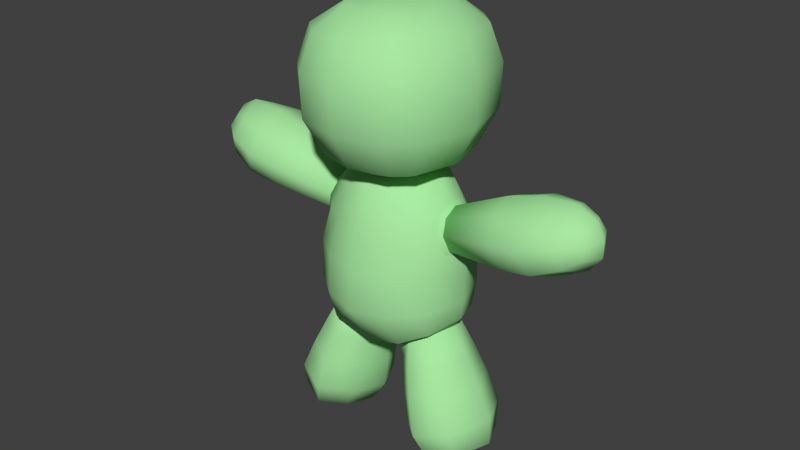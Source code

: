 # Source: basic_doll.blend  (saved by Blender 2.70.0; exported with 4.5.12 LTS)
import bpy
from mathutils import Matrix  # noqa: F401  (used for matrix-valued properties, if any)

bpy.ops.wm.read_factory_settings(use_empty=True)
scene = bpy.context.scene
scene.name = 'Scene'

# ---- collections
col_collection_1 = bpy.data.collections.new('Collection 1'); scene.collection.children.link(col_collection_1)

# ---- materials (node trees are filled in below, after node groups)
mat_basic_doll = bpy.data.materials.new('basic_doll')
mat_basic_doll.alpha_threshold = 0.0
mat_basic_doll.use_transparent_shadow = False
mat_basic_doll.diffuse_color = (0.3908, 0.8, 0.3611, 1.0)
mat_basic_doll.roughness = 0.5
mat_basic_doll.specular_intensity = 0.05
mat_basic_doll.line_color = (0.0, 0.0, 0.0, 1.0)
mat_basic_stuff = bpy.data.materials.new('basic_stuff')
mat_basic_stuff.alpha_threshold = 0.0
mat_basic_stuff.use_transparent_shadow = False
mat_basic_stuff.roughness = 0.5
mat_basic_stuff.specular_intensity = 0.15
mat_basic_stuff.line_color = (0.0, 0.0, 0.0, 1.0)

# ---- material node trees

# ---- world
world_world = bpy.data.worlds.new('World'); scene.world = world_world
world_world.color = (0.05088, 0.05088, 0.05088)
world_world.use_sun_shadow = False
world_world.sun_shadow_jitter_overblur = 0.0
world_world.cycles.sampling_method = 'MANUAL'
world_world.cycles.sample_map_resolution = 256

# ---- meshes
me_cube_010 = bpy.data.meshes.new('Cube.010')
me_cube_010.from_pydata([(-0.6999, 0.2799, -0.8641), (-0.6952, -0.3105, -0.8707), (-0.2131, 0.2827, -1.011), (-0.212, -0.2802, -1.016), (-0.8175, -0.003717, -0.8217), (-0.1288, 0.007591, -1.02), (-0.4812, 0.3847, -0.9464), (-0.4764, -0.4112, -0.953), (-0.4774, 0.5005, -0.9098), (-0.1066, 0.4489, -1.004), (-0.106, -0.4455, -1.02), (-0.4786, -0.5142, -0.9294), (-0.06441, 0.00546, -1.034), (-0.7365, -0.3684, -0.819), (-0.736, 0.3516, -0.8021), (-0.8687, -0.001117, -0.7549)], [], [(12, 5, 2, 9), (10, 3, 5, 12), (9, 2, 6, 8), (11, 7, 3, 10), (13, 1, 7, 11), (8, 6, 0, 14), (14, 0, 4, 15), (15, 4, 1, 13)])
me_cube_010.polygons.foreach_set('use_smooth', [True] * 8)
me_cube_010.materials.append(mat_basic_doll)
me_cube_010.use_remesh_preserve_volume = False
me_cube_010.use_remesh_preserve_attributes = False
me_cube_010.use_mirror_vertex_groups = False
me_cube_010.update()
me_cube_009 = bpy.data.meshes.new('Cube.009')
me_cube_009.from_pydata([(0.6999, 0.2799, -0.8641), (0.6952, -0.3105, -0.8707), (0.2131, 0.2827, -1.011), (0.212, -0.2802, -1.016), (0.8175, -0.003717, -0.8217), (0.1288, 0.007591, -1.02), (0.4812, 0.3847, -0.9464), (0.4764, -0.4112, -0.953), (0.4774, 0.5005, -0.9098), (0.1066, 0.4489, -1.004), (0.106, -0.4455, -1.02), (0.4786, -0.5142, -0.9294), (0.06441, 0.00546, -1.034), (0.7365, -0.3684, -0.819), (0.736, 0.3516, -0.8021), (0.8687, -0.001117, -0.7549)], [], [(12, 9, 2, 5), (10, 12, 5, 3), (9, 8, 6, 2), (11, 10, 3, 7), (13, 11, 7, 1), (8, 14, 0, 6), (14, 15, 4, 0), (15, 13, 1, 4)])
me_cube_009.polygons.foreach_set('use_smooth', [True] * 8)
me_cube_009.materials.append(mat_basic_doll)
me_cube_009.use_remesh_preserve_volume = False
me_cube_009.use_remesh_preserve_attributes = False
me_cube_009.use_mirror_vertex_groups = False
me_cube_009.update()
me_cube_008 = bpy.data.meshes.new('Cube.008')
me_cube_008.from_pydata([(0.3354, 0.2777, 1.064), (0.3354, -0.2777, 1.064), (0.4206, -2.432e-07, 1.064), (0.2121, 0.3796, 1.064), (0.2121, -0.3796, 1.064), (-0.3354, 0.2777, 1.064), (-0.3354, -0.2777, 1.064), (0.0, 0.4575, 1.061), (0.0, -0.4575, 1.061), (-0.4206, -2.432e-07, 1.064), (-0.2121, 0.3796, 1.064), (-0.2121, -0.3796, 1.064), (0.4107, -0.3196, 0.9981), (0.5251, -9.698e-05, 1.031), (0.2431, 0.4494, 1.01), (0.2431, -0.4494, 1.01), (0.0, -0.5324, 1.001), (0.0, 0.5324, 1.001), (0.4097, 0.3205, 0.9999), (-0.4107, -0.3196, 0.9981), (-0.5251, -9.698e-05, 1.031), (-0.2431, 0.4494, 1.01), (-0.2431, -0.4494, 1.01), (-0.4097, 0.3205, 0.9999)], [], [(15, 12, 1, 4), (13, 18, 0, 2), (14, 17, 7, 3), (16, 15, 4, 8), (18, 14, 3, 0), (12, 13, 2, 1), (22, 11, 6, 19), (20, 9, 5, 23), (21, 10, 7, 17), (16, 8, 11, 22), (23, 5, 10, 21), (19, 6, 9, 20)])
me_cube_008.polygons.foreach_set('use_smooth', [True] * 12)
me_cube_008.materials.append(mat_basic_doll)
me_cube_008.use_remesh_preserve_volume = False
me_cube_008.use_remesh_preserve_attributes = False
me_cube_008.use_mirror_vertex_groups = False
me_cube_008.update()
me_cube_007 = bpy.data.meshes.new('Cube.007')
me_cube_007.from_pydata([(-0.8802, -0.2766, 0.2621), (-0.7423, 0.2203, 0.7426), (-0.7545, -0.2102, 0.7203), (-0.8696, 0.2903, 0.2628), (-0.7685, 0.001075, 0.8138), (-0.955, 0.004338, 0.1685), (-0.8052, 0.3263, 0.5038), (-0.8097, -0.3217, 0.4993), (-0.8454, 0.2802, 0.4957), (-0.8904, 0.2412, 0.3013), (-0.9014, -0.2275, 0.3007), (-0.8494, -0.2764, 0.4917), (-0.9659, 0.003959, 0.2096), (-0.7951, 0.1861, 0.6866), (-0.8041, 0.0006544, 0.757), (-0.8077, -0.176, 0.6643)], [], [(1, 13, 14, 4), (5, 12, 9, 3), (3, 9, 8, 6), (7, 11, 10, 0), (0, 10, 12, 5), (4, 14, 15, 2), (2, 15, 11, 7), (6, 8, 13, 1)])
me_cube_007.polygons.foreach_set('use_smooth', [True] * 8)
me_cube_007.materials.append(mat_basic_doll)
me_cube_007.use_remesh_preserve_volume = False
me_cube_007.use_remesh_preserve_attributes = False
me_cube_007.use_mirror_vertex_groups = False
me_cube_007.update()
me_cube_006 = bpy.data.meshes.new('Cube.006')
me_cube_006.from_pydata([(0.8802, -0.2766, 0.2621), (0.7423, 0.2203, 0.7426), (0.7545, -0.2102, 0.7203), (0.8696, 0.2903, 0.2628), (0.7685, 0.001075, 0.8138), (0.955, 0.004338, 0.1685), (0.8052, 0.3263, 0.5038), (0.8097, -0.3217, 0.4993), (0.8454, 0.2802, 0.4957), (0.8904, 0.2412, 0.3013), (0.9014, -0.2275, 0.3007), (0.8494, -0.2764, 0.4917), (0.9659, 0.003959, 0.2096), (0.7951, 0.1861, 0.6866), (0.8041, 0.0006544, 0.757), (0.8077, -0.176, 0.6643)], [], [(1, 4, 14, 13), (5, 3, 9, 12), (3, 6, 8, 9), (7, 0, 10, 11), (0, 5, 12, 10), (4, 2, 15, 14), (2, 7, 11, 15), (6, 1, 13, 8)])
me_cube_006.polygons.foreach_set('use_smooth', [True] * 8)
me_cube_006.materials.append(mat_basic_doll)
me_cube_006.use_remesh_preserve_volume = False
me_cube_006.use_remesh_preserve_attributes = False
me_cube_006.use_mirror_vertex_groups = False
me_cube_006.update()
me_cube_003 = bpy.data.meshes.new('Cube.003')
me_cube_003.from_pydata([(0.673, 0.5529, 1.274), (0.8618, 0.7052, 1.734), (0.673, -0.5529, 1.274), (0.8169, -5.034e-07, 1.274), (0.8767, 0.7187, 2.268), (0.4455, 0.7621, 1.274), (0.4455, -0.7621, 1.274), (0.8618, -0.7052, 1.734), (1.044, -6.455e-07, 1.734), (0.4205, 0.3445, 2.985), (0.5688, 0.976, 1.734), (0.5688, -0.976, 1.734), (0.8767, -0.7187, 2.268), (1.063, -6.565e-07, 2.268), (0.7555, -0.6175, 2.709), (0.5794, 0.9928, 2.268), (0.5794, -0.9928, 2.268), (0.4205, -0.3445, 2.985), (0.5096, -3.345e-07, 2.985), (0.3191, 0.5539, 2.972), (0.3191, -0.5539, 2.972), (0.9144, -5.638e-07, 2.709), (0.4982, 0.8555, 2.709), (0.4982, -0.8555, 2.709), (0.7555, 0.6175, 2.709), (0.4206, -2.432e-07, 1.064), (0.3354, -0.2777, 1.064), (0.2121, 0.3796, 1.064), (0.3354, 0.2777, 1.064), (0.2121, -0.3796, 1.064), (-0.673, 0.5529, 1.274), (-0.8618, 0.7052, 1.734), (-0.673, -0.5529, 1.274), (0.0, 0.8912, 1.29), (0.0, -0.8912, 1.29), (-0.8169, -5.034e-07, 1.274), (-0.8767, 0.7187, 2.268), (-0.4455, 0.7621, 1.274), (-0.4455, -0.7621, 1.274), (-0.8618, -0.7052, 1.734), (0.0, 1.125, 1.736), (0.0, -1.125, 1.736), (-1.044, -6.455e-07, 1.734), (-0.4205, 0.3445, 2.985), (-0.5688, 0.976, 1.734), (-0.5688, -0.976, 1.734), (-0.8767, -0.7187, 2.268), (0.0, 1.152, 2.263), (0.0, -1.152, 2.263), (-1.063, -6.565e-07, 2.268), (-0.7555, -0.6175, 2.709), (-0.5794, 0.9928, 2.268), (-0.5794, -0.9928, 2.268), (-0.4205, -0.3445, 2.985), (0.0, 0.5512, 2.972), (0.0, -0.5512, 2.972), (-0.5096, -3.345e-07, 2.985), (0.0, -2.156e-07, 3.021), (-0.3191, 0.5539, 2.972), (-0.3191, -0.5539, 2.972), (-0.9144, -5.638e-07, 2.709), (-0.4982, 0.8555, 2.709), (-0.4982, -0.8555, 2.709), (0.0, -0.9824, 2.702), (0.0, 0.9824, 2.702), (-0.7555, 0.6175, 2.709), (-0.4206, -2.432e-07, 1.064), (-0.3354, -0.2777, 1.064), (-0.2121, 0.3796, 1.064), (-0.3354, 0.2777, 1.064), (-0.2121, -0.3796, 1.064), (0.0, 0.4575, 1.061), (0.0, -0.4575, 1.061), (0.0, -1.937e-07, 1.063)], [], [(29, 26, 2, 6), (25, 28, 0, 3), (27, 71, 33, 5), (72, 29, 6, 34), (6, 2, 7, 11), (3, 0, 1, 8), (5, 33, 40, 10), (34, 6, 11, 41), (28, 27, 5, 0), (26, 25, 3, 2), (11, 7, 12, 16), (8, 1, 4, 13), (10, 40, 47, 15), (41, 11, 16, 48), (0, 5, 10, 1), (2, 3, 8, 7), (23, 14, 17, 20), (21, 24, 9, 18), (22, 64, 54, 19), (63, 23, 20, 55), (1, 10, 15, 4), (7, 8, 13, 12), (55, 20, 17, 57), (18, 9, 57), (17, 18, 57), (9, 19, 54, 57), (24, 22, 19, 9), (14, 21, 18, 17), (16, 12, 14, 23), (13, 4, 24, 21), (15, 47, 64, 22), (48, 16, 23, 63), (4, 15, 22, 24), (12, 13, 21, 14), (70, 38, 32, 67), (66, 35, 30, 69), (68, 37, 33, 71), (72, 34, 38, 70), (38, 45, 39, 32), (35, 42, 31, 30), (37, 44, 40, 33), (34, 41, 45, 38), (69, 30, 37, 68), (67, 32, 35, 66), (45, 52, 46, 39), (42, 49, 36, 31), (44, 51, 47, 40), (41, 48, 52, 45), (30, 31, 44, 37), (32, 39, 42, 35), (62, 59, 53, 50), (60, 56, 43, 65), (61, 58, 54, 64), (63, 55, 59, 62), (31, 36, 51, 44), (39, 46, 49, 42), (55, 57, 53, 59), (56, 57, 43), (53, 57, 56), (43, 57, 54, 58), (65, 43, 58, 61), (50, 53, 56, 60), (52, 62, 50, 46), (49, 60, 65, 36), (51, 61, 64, 47), (48, 63, 62, 52), (36, 65, 61, 51), (46, 50, 60, 49), (72, 70, 73), (68, 71, 73), (66, 69, 73), (70, 67, 73), (69, 68, 73), (67, 66, 73), (29, 72, 73), (71, 27, 73), (28, 25, 73), (26, 29, 73), (27, 28, 73), (25, 26, 73)])
me_cube_003.polygons.foreach_set('use_smooth', [True] * 80)
me_cube_003.polygons.foreach_set('material_index', [0, 0, 0, 0, 0, 0, 0, 0, 0, 0, 0, 0, 0, 0, 0, 0, 0, 0, 0, 0, 0, 0, 0, 0, 0, 0, 0, 0, 0, 0, 0, 0, 0, 0, 0, 0, 0, 0, 0, 0, 0, 0, 0, 0, 0, 0, 0, 0, 0, 0, 0, 0, 0, 0, 0, 0, 0, 0, 0, 0, 0, 0, 0, 0, 0, 0, 0, 0, 1, 1, 1, 1, 1, 1, 1, 1, 1, 1, 1, 1])
me_cube_003.materials.append(mat_basic_doll)
me_cube_003.materials.append(mat_basic_stuff)
me_cube_003.use_remesh_preserve_volume = False
me_cube_003.use_remesh_preserve_attributes = False
me_cube_003.use_mirror_vertex_groups = False
me_cube_003.update()
me_cube_004 = bpy.data.meshes.new('Cube.004')
me_cube_004.from_pydata([(0.5726, 0.4917, -1.267), (1.227, 0.3859, -2.296), (1.216, -0.4356, -2.299), (0.615, 0.3371, -2.433), (0.6135, -0.3304, -2.433), (1.404, -0.003462, -2.257), (0.4762, 0.01451, -2.464), (0.9028, 0.5355, -2.369), (0.8927, -0.5778, -2.371), (0.3083, 0.3086, -1.326), (0.307, -0.3039, -1.327), (0.5632, -0.5322, -1.27), (0.1804, 0.01261, -1.355), (0.8606, -0.4013, -1.203), (0.8699, 0.3539, -1.201), (1.034, -0.003697, -1.165), (0.7945, 0.6526, -2.043), (0.4424, -0.4003, -2.121), (0.276, 0.01958, -2.158), (1.188, 0.4711, -1.955), (1.403, -0.002532, -1.907), (0.4442, 0.4123, -2.121), (0.7822, -0.6998, -2.046), (1.176, -0.5272, -1.958), (1.156, 0.2607, -2.413), (1.149, -0.2992, -2.414), (0.7362, 0.2293, -2.506), (0.735, -0.2308, -2.507), (1.234, -0.005648, -2.4), (0.681, 0.005223, -2.523), (0.9356, 0.3159, -2.467), (0.9295, -0.3479, -2.468), (0.9468, -0.00729, -2.479), (0.6791, 0.5859, -1.643), (0.3634, -0.3596, -1.714), (0.2131, 0.01671, -1.747), (1.033, 0.4223, -1.565), (1.227, -0.002734, -1.521), (0.365, 0.3686, -1.714), (0.668, -0.6305, -1.646), (1.021, -0.475, -1.567), (0.8175, -0.003717, -0.8217), (0.6952, -0.3105, -0.8707), (0.6999, 0.2799, -0.8641), (0.4812, 0.3847, -0.9464), (0.4764, -0.4112, -0.953), (0.1288, 0.007591, -1.02), (0.2131, 0.2827, -1.011), (0.212, -0.2802, -1.016), (0.4655, -0.00635, -0.9379)], [], [(18, 21, 3, 6), (17, 18, 6, 4), (21, 16, 7, 3), (22, 17, 4, 8), (6, 3, 26, 29), (4, 6, 29, 27), (3, 7, 30, 26), (8, 4, 27, 31), (23, 22, 8, 2), (16, 19, 1, 7), (19, 20, 5, 1), (20, 23, 2, 5), (46, 47, 9, 12), (48, 46, 12, 10), (47, 44, 0, 9), (45, 48, 10, 11), (42, 45, 11, 13), (44, 43, 14, 0), (43, 41, 15, 14), (41, 42, 13, 15), (35, 38, 21, 18), (34, 35, 18, 17), (38, 33, 16, 21), (39, 34, 17, 22), (40, 39, 22, 23), (33, 36, 19, 16), (36, 37, 20, 19), (37, 40, 23, 20), (30, 24, 28, 32), (31, 32, 28, 25), (26, 30, 32, 29), (27, 29, 32, 31), (2, 8, 31, 25), (7, 1, 24, 30), (1, 5, 28, 24), (5, 2, 25, 28), (12, 9, 38, 35), (10, 12, 35, 34), (9, 0, 33, 38), (11, 10, 34, 39), (13, 11, 39, 40), (0, 14, 36, 33), (14, 15, 37, 36), (15, 13, 40, 37), (48, 45, 49), (44, 47, 49), (46, 48, 49), (47, 46, 49), (45, 42, 49), (43, 44, 49), (41, 43, 49), (42, 41, 49)])
me_cube_004.polygons.foreach_set('use_smooth', [True] * 52)
me_cube_004.polygons.foreach_set('material_index', [0, 0, 0, 0, 0, 0, 0, 0, 0, 0, 0, 0, 0, 0, 0, 0, 0, 0, 0, 0, 0, 0, 0, 0, 0, 0, 0, 0, 0, 0, 0, 0, 0, 0, 0, 0, 0, 0, 0, 0, 0, 0, 0, 0, 1, 1, 1, 1, 1, 1, 1, 1])
me_cube_004.materials.append(mat_basic_doll)
me_cube_004.materials.append(mat_basic_stuff)
me_cube_004.use_remesh_preserve_volume = False
me_cube_004.use_remesh_preserve_attributes = False
me_cube_004.use_mirror_vertex_groups = False
me_cube_004.update()
me_cube_002 = bpy.data.meshes.new('Cube.002')
me_cube_002.from_pydata([(-0.5726, 0.4917, -1.267), (-1.227, 0.3859, -2.296), (-1.216, -0.4356, -2.299), (-0.615, 0.3371, -2.433), (-0.6135, -0.3304, -2.433), (-1.404, -0.003462, -2.257), (-0.4762, 0.01451, -2.464), (-0.9028, 0.5355, -2.369), (-0.8927, -0.5778, -2.371), (-0.3083, 0.3086, -1.326), (-0.307, -0.3039, -1.327), (-0.5632, -0.5322, -1.27), (-0.1804, 0.01261, -1.355), (-0.8606, -0.4013, -1.203), (-0.8699, 0.3539, -1.201), (-1.034, -0.003697, -1.165), (-0.7945, 0.6526, -2.043), (-0.4424, -0.4003, -2.121), (-0.276, 0.01958, -2.158), (-1.188, 0.4711, -1.955), (-1.403, -0.002532, -1.907), (-0.4442, 0.4123, -2.121), (-0.7822, -0.6998, -2.046), (-1.176, -0.5272, -1.958), (-1.156, 0.2607, -2.413), (-1.149, -0.2992, -2.414), (-0.7362, 0.2293, -2.506), (-0.735, -0.2308, -2.507), (-1.234, -0.005648, -2.4), (-0.681, 0.005223, -2.523), (-0.9356, 0.3159, -2.467), (-0.9295, -0.3479, -2.468), (-0.9468, -0.00729, -2.479), (-0.6791, 0.5859, -1.643), (-0.3634, -0.3596, -1.714), (-0.2131, 0.01671, -1.747), (-1.033, 0.4223, -1.565), (-1.227, -0.002734, -1.521), (-0.365, 0.3686, -1.714), (-0.668, -0.6305, -1.646), (-1.021, -0.475, -1.567), (-0.8175, -0.003717, -0.8217), (-0.6952, -0.3105, -0.8707), (-0.6999, 0.2799, -0.8641), (-0.4812, 0.3847, -0.9464), (-0.4764, -0.4112, -0.953), (-0.1288, 0.007591, -1.02), (-0.2131, 0.2827, -1.011), (-0.212, -0.2802, -1.016), (-0.4655, -0.00635, -0.9379)], [], [(18, 6, 3, 21), (17, 4, 6, 18), (21, 3, 7, 16), (22, 8, 4, 17), (6, 29, 26, 3), (4, 27, 29, 6), (3, 26, 30, 7), (8, 31, 27, 4), (23, 2, 8, 22), (16, 7, 1, 19), (19, 1, 5, 20), (20, 5, 2, 23), (46, 12, 9, 47), (48, 10, 12, 46), (47, 9, 0, 44), (45, 11, 10, 48), (42, 13, 11, 45), (44, 0, 14, 43), (43, 14, 15, 41), (41, 15, 13, 42), (35, 18, 21, 38), (34, 17, 18, 35), (38, 21, 16, 33), (39, 22, 17, 34), (40, 23, 22, 39), (33, 16, 19, 36), (36, 19, 20, 37), (37, 20, 23, 40), (30, 32, 28, 24), (31, 25, 28, 32), (26, 29, 32, 30), (27, 31, 32, 29), (2, 25, 31, 8), (7, 30, 24, 1), (1, 24, 28, 5), (5, 28, 25, 2), (12, 35, 38, 9), (10, 34, 35, 12), (9, 38, 33, 0), (11, 39, 34, 10), (13, 40, 39, 11), (0, 33, 36, 14), (14, 36, 37, 15), (15, 37, 40, 13), (45, 48, 49), (47, 44, 49), (48, 46, 49), (46, 47, 49), (42, 45, 49), (44, 43, 49), (43, 41, 49), (41, 42, 49)])
me_cube_002.polygons.foreach_set('use_smooth', [True] * 52)
me_cube_002.polygons.foreach_set('material_index', [0, 0, 0, 0, 0, 0, 0, 0, 0, 0, 0, 0, 0, 0, 0, 0, 0, 0, 0, 0, 0, 0, 0, 0, 0, 0, 0, 0, 0, 0, 0, 0, 0, 0, 0, 0, 0, 0, 0, 0, 0, 0, 0, 0, 1, 1, 1, 1, 1, 1, 1, 1])
me_cube_002.materials.append(mat_basic_doll)
me_cube_002.materials.append(mat_basic_stuff)
me_cube_002.use_remesh_preserve_volume = False
me_cube_002.use_remesh_preserve_attributes = False
me_cube_002.use_mirror_vertex_groups = False
me_cube_002.update()
me_cube_001 = bpy.data.meshes.new('Cube.001')
me_cube_001.from_pydata([(-2.409, -0.3517, 0.6504), (-2.264, 0.2959, 1.134), (-2.286, -0.2795, 1.102), (-2.39, 0.374, 0.6513), (-2.361, 0.0004843, 1.256), (-2.542, 0.006161, 0.5434), (-2.324, 0.4457, 0.8956), (-2.331, -0.4405, 0.8901), (-1.574, 0.4771, 0.712), (-1.685, -0.3793, 0.4191), (-1.493, -0.0007927, 1.088), (-1.524, -0.2995, 0.96), (-1.664, 0.4008, 0.4201), (-1.581, -0.4741, 0.7055), (-1.782, 0.005329, 0.2808), (-1.501, 0.3146, 0.9977), (-2.595, -0.2297, 0.7709), (-2.5, 0.1982, 1.088), (-2.514, -0.1843, 1.068), (-2.583, 0.2476, 0.7715), (-2.59, 0.002217, 1.135), (-2.691, 0.005493, 0.7415), (-2.568, 0.2595, 0.9327), (-2.572, -0.2526, 0.9295), (-2.692, 0.001813, 0.9408), (-1.962, 0.5339, 0.8106), (-2.076, -0.424, 0.5012), (-1.902, -0.0009595, 1.215), (-1.913, -0.3367, 1.073), (-2.053, 0.4474, 0.5023), (-1.97, -0.5307, 0.8035), (-2.189, 0.005862, 0.3485), (-1.886, 0.353, 1.112), (-0.8041, 0.0006544, 0.757), (-0.7951, 0.1861, 0.6866), (-0.8904, 0.2412, 0.3013), (-0.9659, 0.003959, 0.2096), (-0.8454, 0.2802, 0.4957), (-0.9014, -0.2275, 0.3007), (-0.8494, -0.2764, 0.4917), (-0.8077, -0.176, 0.6643), (-0.8574, 0.004021, 0.4884)], [], [(32, 1, 4, 27), (31, 5, 3, 29), (29, 3, 6, 25), (30, 7, 0, 26), (1, 17, 20, 4), (5, 21, 19, 3), (3, 19, 22, 6), (7, 23, 16, 0), (26, 0, 5, 31), (27, 4, 2, 28), (28, 2, 7, 30), (25, 6, 1, 32), (34, 15, 10, 33), (36, 14, 12, 35), (35, 12, 8, 37), (39, 13, 9, 38), (38, 9, 14, 36), (33, 10, 11, 40), (40, 11, 13, 39), (37, 8, 15, 34), (24, 23, 18, 20), (22, 24, 20, 17), (21, 16, 23, 24), (19, 21, 24, 22), (0, 16, 21, 5), (4, 20, 18, 2), (2, 18, 23, 7), (6, 22, 17, 1), (15, 32, 27, 10), (14, 31, 29, 12), (12, 29, 25, 8), (13, 30, 26, 9), (9, 26, 31, 14), (10, 27, 28, 11), (11, 28, 30, 13), (8, 25, 32, 15), (37, 34, 41), (40, 39, 41), (33, 40, 41), (38, 36, 41), (39, 38, 41), (35, 37, 41), (36, 35, 41), (34, 33, 41)])
me_cube_001.polygons.foreach_set('use_smooth', [True] * 44)
me_cube_001.polygons.foreach_set('material_index', [0, 0, 0, 0, 0, 0, 0, 0, 0, 0, 0, 0, 0, 0, 0, 0, 0, 0, 0, 0, 0, 0, 0, 0, 0, 0, 0, 0, 0, 0, 0, 0, 0, 0, 0, 0, 1, 1, 1, 1, 1, 1, 1, 1])
me_cube_001.materials.append(mat_basic_doll)
me_cube_001.materials.append(mat_basic_stuff)
me_cube_001.use_remesh_preserve_volume = False
me_cube_001.use_remesh_preserve_attributes = False
me_cube_001.use_mirror_vertex_groups = False
me_cube_001.update()
me_cube_005 = bpy.data.meshes.new('Cube.005')
me_cube_005.from_pydata([(2.409, -0.3517, 0.6504), (2.264, 0.2959, 1.134), (2.286, -0.2795, 1.102), (2.39, 0.374, 0.6513), (2.361, 0.0004843, 1.256), (2.542, 0.006161, 0.5434), (2.324, 0.4457, 0.8956), (2.331, -0.4405, 0.8901), (1.574, 0.4771, 0.712), (1.685, -0.3793, 0.4191), (1.493, -0.0007927, 1.088), (1.524, -0.2995, 0.96), (1.664, 0.4008, 0.4201), (1.581, -0.4741, 0.7055), (1.782, 0.005329, 0.2808), (1.501, 0.3146, 0.9977), (2.595, -0.2297, 0.7709), (2.5, 0.1982, 1.088), (2.514, -0.1843, 1.068), (2.583, 0.2476, 0.7715), (2.59, 0.002217, 1.135), (2.691, 0.005493, 0.7415), (2.568, 0.2595, 0.9327), (2.572, -0.2526, 0.9295), (2.692, 0.001813, 0.9408), (1.962, 0.5339, 0.8106), (2.076, -0.424, 0.5012), (1.902, -0.0009595, 1.215), (1.913, -0.3367, 1.073), (2.053, 0.4474, 0.5023), (1.97, -0.5307, 0.8035), (2.189, 0.005862, 0.3485), (1.886, 0.353, 1.112), (0.8041, 0.0006544, 0.757), (0.7951, 0.1861, 0.6866), (0.8904, 0.2412, 0.3013), (0.9659, 0.003959, 0.2096), (0.8454, 0.2802, 0.4957), (0.9014, -0.2275, 0.3007), (0.8494, -0.2764, 0.4917), (0.8077, -0.176, 0.6643), (0.8574, 0.004021, 0.4884)], [], [(32, 27, 4, 1), (31, 29, 3, 5), (29, 25, 6, 3), (30, 26, 0, 7), (1, 4, 20, 17), (5, 3, 19, 21), (3, 6, 22, 19), (7, 0, 16, 23), (26, 31, 5, 0), (27, 28, 2, 4), (28, 30, 7, 2), (25, 32, 1, 6), (34, 33, 10, 15), (36, 35, 12, 14), (35, 37, 8, 12), (39, 38, 9, 13), (38, 36, 14, 9), (33, 40, 11, 10), (40, 39, 13, 11), (37, 34, 15, 8), (24, 20, 18, 23), (22, 17, 20, 24), (21, 24, 23, 16), (19, 22, 24, 21), (0, 5, 21, 16), (4, 2, 18, 20), (2, 7, 23, 18), (6, 1, 17, 22), (15, 10, 27, 32), (14, 12, 29, 31), (12, 8, 25, 29), (13, 9, 26, 30), (9, 14, 31, 26), (10, 11, 28, 27), (11, 13, 30, 28), (8, 15, 32, 25), (34, 37, 41), (39, 40, 41), (40, 33, 41), (36, 38, 41), (38, 39, 41), (37, 35, 41), (35, 36, 41), (33, 34, 41)])
me_cube_005.polygons.foreach_set('use_smooth', [True] * 44)
me_cube_005.polygons.foreach_set('material_index', [0, 0, 0, 0, 0, 0, 0, 0, 0, 0, 0, 0, 0, 0, 0, 0, 0, 0, 0, 0, 0, 0, 0, 0, 0, 0, 0, 0, 0, 0, 0, 0, 0, 0, 0, 0, 1, 1, 1, 1, 1, 1, 1, 1])
me_cube_005.materials.append(mat_basic_doll)
me_cube_005.materials.append(mat_basic_stuff)
me_cube_005.use_remesh_preserve_volume = False
me_cube_005.use_remesh_preserve_attributes = False
me_cube_005.use_mirror_vertex_groups = False
me_cube_005.update()
me_cube = bpy.data.meshes.new('Cube')
me_cube.from_pydata([(0.772, 0.4234, -0.7401), (0.7778, -0.4262, -0.7673), (0.7673, -0.5176, 0.03264), (0.484, 0.3632, 0.9359), (0.4859, -0.3615, 0.9323), (0.7657, 0.5189, 0.03274), (0.92, 0.001484, -0.688), (0.6295, -0.0001937, 0.9977), (0.9715, 0.0003147, -0.03088), (0.6033, 0.5276, 0.5), (0.6033, -0.5276, 0.5), (0.7582, -0.5338, -0.4585), (0.7582, 0.5301, -0.4529), (0.9523, -0.0009969, -0.4456), (0.8802, -0.2766, 0.2621), (0.7423, 0.2203, 0.7426), (0.7545, -0.2102, 0.7203), (0.8696, 0.2903, 0.2628), (0.7685, 0.001075, 0.8138), (0.955, 0.004338, 0.1685), (0.8052, 0.3263, 0.5038), (0.8097, -0.3217, 0.4993), (0.4406, 0.7508, 0.0003269), (0.4406, -0.7517, 0.0003269), (0.4736, 0.6163, -0.8733), (0.4809, -0.6172, -0.9059), (0.2741, 0.5193, 0.956), (0.2741, -0.5193, 0.956), (0.35, 0.6753, 0.5), (0.35, -0.6753, 0.5), (0.4474, -0.7738, -0.4911), (0.4474, 0.7693, -0.4856), (-0.772, 0.4234, -0.7401), (-0.7778, -0.4262, -0.7673), (0.0, 0.8823, 0.003691), (-0.7673, -0.5176, 0.03264), (-0.484, 0.3632, 0.9359), (-0.4859, -0.3615, 0.9323), (0.0, -0.8835, 0.003691), (-0.7657, 0.5189, 0.03274), (0.0, 0.6152, -0.9964), (0.0, -0.6108, -1.024), (0.0, 0.6073, 0.9413), (0.0, -0.6073, 0.9413), (-0.92, 0.001484, -0.688), (-0.6295, -0.0001937, 0.9977), (-0.9715, 0.0003147, -0.03088), (0.0, 0.003329, -1.049), (0.0, -0.782, 0.5), (-0.6033, 0.5276, 0.5), (-0.6033, -0.5276, 0.5), (0.0, 0.782, 0.5), (-0.7582, -0.5338, -0.4585), (-0.7582, 0.5301, -0.4529), (0.0, 0.9112, -0.4906), (0.0, -0.9148, -0.498), (-0.9523, -0.0009969, -0.4456), (-0.8802, -0.2766, 0.2621), (-0.7423, 0.2203, 0.7426), (-0.7545, -0.2102, 0.7203), (-0.8696, 0.2903, 0.2628), (-0.7685, 0.001075, 0.8138), (-0.955, 0.004338, 0.1685), (-0.8052, 0.3263, 0.5038), (-0.8097, -0.3217, 0.4993), (-0.4406, 0.7508, 0.0003269), (-0.4406, -0.7517, 0.0003269), (-0.4736, 0.6163, -0.8733), (-0.4809, -0.6172, -0.9059), (-0.2741, 0.5193, 0.956), (-0.2741, -0.5193, 0.956), (-0.35, 0.6753, 0.5), (-0.35, -0.6753, 0.5), (-0.4474, -0.7738, -0.4911), (-0.4474, 0.7693, -0.4856), (0.4107, -0.3196, 0.9981), (0.5251, -9.698e-05, 1.031), (0.2431, 0.4494, 1.01), (0.2431, -0.4494, 1.01), (0.0, -0.5324, 1.001), (0.0, 0.5324, 1.001), (0.4097, 0.3205, 0.9999), (-0.4107, -0.3196, 0.9981), (-0.5251, -9.698e-05, 1.031), (-0.2431, 0.4494, 1.01), (-0.2431, -0.4494, 1.01), (-0.4097, 0.3205, 0.9999), (0.4774, 0.5005, -0.9098), (0.1066, 0.4489, -1.004), (0.106, -0.4455, -1.02), (0.4786, -0.5142, -0.9294), (0.06441, 0.00546, -1.034), (0.7365, -0.3684, -0.819), (0.736, 0.3516, -0.8021), (0.8687, -0.001117, -0.7549), (-0.4774, 0.5005, -0.9098), (-0.1066, 0.4489, -1.004), (-0.106, -0.4455, -1.02), (-0.4786, -0.5142, -0.9294), (-0.06441, 0.00546, -1.034), (-0.7365, -0.3684, -0.819), (-0.736, 0.3516, -0.8021), (-0.8687, -0.001117, -0.7549), (0.8231, 0.004214, 0.4967), (-0.8231, 0.004214, 0.4967), (-0.4468, -0.002836, -0.9092), (0.4468, -0.002836, -0.9092), (0.0, 0.000121, 1.008)], [], [(12, 5, 8, 13), (30, 23, 38, 55), (3, 7, 18, 15), (8, 5, 17, 19), (28, 22, 34, 51), (13, 8, 2, 11), (29, 27, 43, 48), (31, 24, 40, 54), (5, 9, 20, 17), (10, 2, 14, 21), (26, 28, 51, 42), (23, 29, 48, 38), (0, 12, 13, 6), (25, 30, 55, 41), (6, 13, 11, 1), (22, 31, 54, 34), (2, 8, 19, 14), (7, 4, 16, 18), (4, 10, 21, 16), (9, 3, 15, 20), (11, 2, 23, 30), (9, 5, 22, 28), (10, 4, 27, 29), (12, 0, 24, 31), (3, 9, 28, 26), (2, 10, 29, 23), (1, 11, 30, 25), (5, 12, 31, 22), (53, 56, 46, 39), (73, 55, 38, 66), (36, 58, 61, 45), (46, 62, 60, 39), (71, 51, 34, 65), (56, 52, 35, 46), (72, 48, 43, 70), (74, 54, 40, 67), (39, 60, 63, 49), (50, 64, 57, 35), (69, 42, 51, 71), (66, 38, 48, 72), (32, 44, 56, 53), (68, 41, 55, 73), (44, 33, 52, 56), (65, 34, 54, 74), (35, 57, 62, 46), (45, 61, 59, 37), (37, 59, 64, 50), (49, 63, 58, 36), (52, 73, 66, 35), (49, 71, 65, 39), (50, 72, 70, 37), (53, 74, 67, 32), (36, 69, 71, 49), (35, 66, 72, 50), (33, 68, 73, 52), (39, 65, 74, 53), (27, 4, 75, 78), (7, 3, 81, 76), (26, 42, 80, 77), (43, 27, 78, 79), (3, 26, 77, 81), (4, 7, 76, 75), (70, 85, 82, 37), (45, 83, 86, 36), (69, 84, 80, 42), (43, 79, 85, 70), (36, 86, 84, 69), (37, 82, 83, 45), (47, 40, 88, 91), (41, 47, 91, 89), (40, 24, 87, 88), (25, 41, 89, 90), (1, 25, 90, 92), (24, 0, 93, 87), (0, 6, 94, 93), (6, 1, 92, 94), (47, 99, 96, 40), (41, 97, 99, 47), (40, 96, 95, 67), (68, 98, 97, 41), (33, 100, 98, 68), (67, 95, 101, 32), (32, 101, 102, 44), (44, 102, 100, 33), (21, 14, 103), (17, 20, 103), (19, 17, 103), (15, 18, 103), (14, 19, 103), (18, 16, 103), (16, 21, 103), (20, 15, 103), (58, 63, 104), (64, 59, 104), (59, 61, 104), (62, 57, 104), (61, 58, 104), (60, 62, 104), (63, 60, 104), (57, 64, 104), (100, 102, 105), (102, 101, 105), (101, 95, 105), (98, 100, 105), (97, 98, 105), (95, 96, 105), (99, 97, 105), (96, 99, 105), (91, 88, 106), (89, 91, 106), (88, 87, 106), (90, 89, 106), (92, 90, 106), (87, 93, 106), (93, 94, 106), (94, 92, 106), (83, 82, 107), (84, 86, 107), (85, 79, 107), (80, 84, 107), (86, 83, 107), (82, 85, 107), (75, 76, 107), (81, 77, 107), (79, 78, 107), (77, 80, 107), (76, 81, 107), (78, 75, 107)])
me_cube.polygons.foreach_set('use_smooth', [True] * 128)
me_cube.polygons.foreach_set('material_index', [0, 0, 0, 0, 0, 0, 0, 0, 0, 0, 0, 0, 0, 0, 0, 0, 0, 0, 0, 0, 0, 0, 0, 0, 0, 0, 0, 0, 0, 0, 0, 0, 0, 0, 0, 0, 0, 0, 0, 0, 0, 0, 0, 0, 0, 0, 0, 0, 0, 0, 0, 0, 0, 0, 0, 0, 0, 0, 0, 0, 0, 0, 0, 0, 0, 0, 0, 0, 0, 0, 0, 0, 0, 0, 0, 0, 0, 0, 0, 0, 0, 0, 0, 0, 1, 1, 1, 1, 1, 1, 1, 1, 1, 1, 1, 1, 1, 1, 1, 1, 1, 1, 1, 1, 1, 1, 1, 1, 1, 1, 1, 1, 1, 1, 1, 1, 1, 1, 1, 1, 1, 1, 1, 1, 1, 1, 1, 1])
me_cube.materials.append(mat_basic_doll)
me_cube.materials.append(mat_basic_stuff)
me_cube.use_remesh_preserve_volume = False
me_cube.use_remesh_preserve_attributes = False
me_cube.use_mirror_vertex_groups = False
me_cube.update()
arm_armature = bpy.data.armatures.new('Armature')  # bones are not reproduced

# ---- objects
ob_basic_doll = bpy.data.objects.new('basic_doll', None)
ob_armature = bpy.data.objects.new('Armature', arm_armature)
ob_rag_hole_leg_r = bpy.data.objects.new('Rag_hole_leg_r', me_cube_010)
ob_rag_hole_leg_l = bpy.data.objects.new('Rag_hole_leg_l', me_cube_009)
ob_rag_hole_head = bpy.data.objects.new('Rag_hole_head', me_cube_008)
ob_rag_hole_arm_r = bpy.data.objects.new('Rag_hole_arm_r', me_cube_007)
ob_rag_hole_arm_l = bpy.data.objects.new('Rag_hole_arm_l', me_cube_006)
ob_rag_head = bpy.data.objects.new('Rag_head', me_cube_003)
ob_rag_leg_l = bpy.data.objects.new('Rag_leg_l', me_cube_004)
ob_rag_leg_r = bpy.data.objects.new('Rag_leg_r', me_cube_002)
ob_rag_arm_r = bpy.data.objects.new('Rag_arm_r', me_cube_001)
ob_rag_arm_l = bpy.data.objects.new('Rag_arm_l', me_cube_005)
ob_rag_torso = bpy.data.objects.new('Rag_torso', me_cube)

# ---- transforms, parenting, visibility, modifiers, constraints
ob_basic_doll.location = (0.0, 0.0, 0.0)
ob_basic_doll.empty_image_offset = (0.0, 0.0)
ob_basic_doll.lineart.crease_threshold = 0.0
ob_armature.location = (0.0, 0.0, 0.0)
ob_armature.display_type = 'WIRE'
ob_armature.show_in_front = True
ob_armature.lineart.crease_threshold = 0.0
ob_rag_hole_leg_r.parent = ob_basic_doll
ob_rag_hole_leg_r.location = (0.0, 0.0, 0.0)
ob_rag_hole_leg_r.lock_rotations_4d = False
ob_rag_hole_leg_r.empty_display_type = 'ARROWS'
ob_rag_hole_leg_r.lineart.crease_threshold = 0.0
_vg = ob_rag_hole_leg_r.vertex_groups.new(name='Torso')
for _i, _w in zip([0, 1, 2, 3, 4, 5, 6, 7, 8, 9, 10, 11, 12, 13, 14, 15], [1.0, 1.0, 1.0, 1.0, 1.0, 1.0, 1.0, 1.0, 1.0, 1.0, 1.0, 1.0, 1.0, 1.0, 1.0, 1.0]): _vg.add([_i], _w, 'REPLACE')
_vg = ob_rag_hole_leg_r.vertex_groups.new(name='Arm_b_l')
_vg = ob_rag_hole_leg_r.vertex_groups.new(name='Arm_b_r')
_vg = ob_rag_hole_leg_r.vertex_groups.new(name='Leg_b_l')
_vg = ob_rag_hole_leg_r.vertex_groups.new(name='Leg_b_r')
for _i, _w in zip([0, 1, 2, 3, 4, 5, 6, 7, 8, 9, 10, 11, 12, 13, 14, 15], [1.0, 1.0, 1.0, 1.0, 1.0, 1.0, 1.0, 1.0, 0.5, 0.5, 0.5, 0.5, 0.5, 0.5, 0.5, 0.5]): _vg.add([_i], _w, 'REPLACE')
_vg = ob_rag_hole_leg_r.vertex_groups.new(name='Head')
_m = ob_rag_hole_leg_r.modifiers.new('Armature', 'ARMATURE')
_m.object = ob_armature
ob_rag_hole_leg_l.parent = ob_basic_doll
ob_rag_hole_leg_l.location = (0.0, 0.0, 0.0)
ob_rag_hole_leg_l.lock_rotations_4d = False
ob_rag_hole_leg_l.empty_display_type = 'ARROWS'
ob_rag_hole_leg_l.lineart.crease_threshold = 0.0
_vg = ob_rag_hole_leg_l.vertex_groups.new(name='Torso')
for _i, _w in zip([0, 1, 2, 3, 4, 5, 6, 7, 8, 9, 10, 11, 12, 13, 14, 15], [1.0, 1.0, 1.0, 1.0, 1.0, 1.0, 1.0, 1.0, 1.0, 1.0, 1.0, 1.0, 1.0, 1.0, 1.0, 1.0]): _vg.add([_i], _w, 'REPLACE')
_vg = ob_rag_hole_leg_l.vertex_groups.new(name='Arm_b_l')
_vg = ob_rag_hole_leg_l.vertex_groups.new(name='Arm_b_r')
_vg = ob_rag_hole_leg_l.vertex_groups.new(name='Leg_b_l')
for _i, _w in zip([0, 1, 2, 3, 4, 5, 6, 7, 8, 9, 10, 11, 12, 13, 14, 15], [1.0, 1.0, 1.0, 1.0, 1.0, 1.0, 1.0, 1.0, 0.5, 0.5, 0.5, 0.5, 0.5, 0.5, 0.5, 0.5]): _vg.add([_i], _w, 'REPLACE')
_vg = ob_rag_hole_leg_l.vertex_groups.new(name='Leg_b_r')
_vg = ob_rag_hole_leg_l.vertex_groups.new(name='Head')
_m = ob_rag_hole_leg_l.modifiers.new('Armature', 'ARMATURE')
_m.object = ob_armature
ob_rag_hole_head.parent = ob_basic_doll
ob_rag_hole_head.location = (0.0, 0.0, 0.0)
ob_rag_hole_head.lock_rotations_4d = False
ob_rag_hole_head.empty_display_type = 'ARROWS'
ob_rag_hole_head.lineart.crease_threshold = 0.0
_vg = ob_rag_hole_head.vertex_groups.new(name='Torso')
for _i, _w in zip([0, 1, 2, 3, 4, 5, 6, 7, 8, 9, 10, 11, 12, 13, 14, 15, 16, 17, 18, 19, 20, 21, 22, 23], [1.0, 1.0, 1.0, 1.0, 1.0, 1.0, 1.0, 1.0, 1.0, 1.0, 1.0, 1.0, 1.0, 1.0, 1.0, 1.0, 1.0, 1.0, 1.0, 1.0, 1.0, 1.0, 1.0, 1.0]): _vg.add([_i], _w, 'REPLACE')
_vg = ob_rag_hole_head.vertex_groups.new(name='Arm_b_l')
_vg = ob_rag_hole_head.vertex_groups.new(name='Arm_b_r')
_vg = ob_rag_hole_head.vertex_groups.new(name='Leg_b_l')
_vg = ob_rag_hole_head.vertex_groups.new(name='Leg_b_r')
_vg = ob_rag_hole_head.vertex_groups.new(name='Head')
for _i, _w in zip([0, 1, 2, 3, 4, 5, 6, 7, 8, 9, 10, 11, 12, 13, 14, 15, 16, 17, 18, 19, 20, 21, 22, 23], [1.0, 1.0, 1.0, 1.0, 1.0, 1.0, 1.0, 1.0, 1.0, 1.0, 1.0, 1.0, 0.5, 0.5, 0.5, 0.5, 0.5, 0.5, 0.5, 0.5, 0.5, 0.5, 0.5, 0.5]): _vg.add([_i], _w, 'REPLACE')
_m = ob_rag_hole_head.modifiers.new('Armature', 'ARMATURE')
_m.object = ob_armature
ob_rag_hole_arm_r.parent = ob_basic_doll
ob_rag_hole_arm_r.location = (0.0, 0.0, 0.0)
ob_rag_hole_arm_r.lock_rotations_4d = False
ob_rag_hole_arm_r.empty_display_type = 'ARROWS'
ob_rag_hole_arm_r.lineart.crease_threshold = 0.0
_vg = ob_rag_hole_arm_r.vertex_groups.new(name='Torso')
for _i, _w in zip([0, 1, 2, 3, 4, 5, 6, 7, 8, 9, 10, 11, 12, 13, 14, 15], [1.0, 1.0, 1.0, 1.0, 1.0, 1.0, 1.0, 1.0, 1.0, 1.0, 1.0, 1.0, 1.0, 1.0, 1.0, 1.0]): _vg.add([_i], _w, 'REPLACE')
_vg = ob_rag_hole_arm_r.vertex_groups.new(name='Arm_b_l')
_vg = ob_rag_hole_arm_r.vertex_groups.new(name='Arm_b_r')
_vg.add([8, 9, 10, 11, 12, 13, 14, 15], 1.0, 'REPLACE')
_vg = ob_rag_hole_arm_r.vertex_groups.new(name='Leg_b_l')
_vg = ob_rag_hole_arm_r.vertex_groups.new(name='Leg_b_r')
_vg = ob_rag_hole_arm_r.vertex_groups.new(name='Head')
_m = ob_rag_hole_arm_r.modifiers.new('Armature', 'ARMATURE')
_m.object = ob_armature
ob_rag_hole_arm_l.parent = ob_basic_doll
ob_rag_hole_arm_l.location = (0.0, 0.0, 0.0)
ob_rag_hole_arm_l.lock_rotations_4d = False
ob_rag_hole_arm_l.empty_display_type = 'ARROWS'
ob_rag_hole_arm_l.lineart.crease_threshold = 0.0
_vg = ob_rag_hole_arm_l.vertex_groups.new(name='Torso')
for _i, _w in zip([0, 1, 2, 3, 4, 5, 6, 7, 8, 9, 10, 11, 12, 13, 14, 15], [1.001, 1.0, 1.0, 1.001, 1.0, 1.001, 1.0, 1.0, 1.0, 1.001, 1.001, 1.0, 1.001, 1.0, 1.0, 1.0]): _vg.add([_i], _w, 'REPLACE')
_vg = ob_rag_hole_arm_l.vertex_groups.new(name='Arm_b_l')
_vg.add([8, 9, 10, 11, 12, 13, 14, 15], 1.0, 'REPLACE')
_vg = ob_rag_hole_arm_l.vertex_groups.new(name='Arm_b_r')
_vg = ob_rag_hole_arm_l.vertex_groups.new(name='Leg_b_l')
_vg = ob_rag_hole_arm_l.vertex_groups.new(name='Leg_b_r')
_vg = ob_rag_hole_arm_l.vertex_groups.new(name='Head')
_m = ob_rag_hole_arm_l.modifiers.new('Armature', 'ARMATURE')
_m.object = ob_armature
ob_rag_head.parent = ob_basic_doll
ob_rag_head.location = (0.0, 0.0, 0.0)
ob_rag_head.lock_rotations_4d = False
ob_rag_head.empty_display_type = 'ARROWS'
ob_rag_head.lineart.crease_threshold = 0.0
_vg = ob_rag_head.vertex_groups.new(name='Head')
for _i, _w in zip([0, 1, 2, 3, 4, 5, 6, 7, 8, 9, 10, 11, 12, 13, 14, 15, 16, 17, 18, 19, 20, 21, 22, 23, 24, 25, 26, 27, 28, 29, 30, 31, 32, 33, 34, 35, 36, 37, 38, 39, 40, 41, 42, 43, 44, 45, 46, 47, 48, 49, 50, 51, 52, 53, 54, 55, 56, 57, 58, 59, 60, 61, 62, 63, 64, 65, 66, 67, 68, 69, 70, 71, 72, 73], [1.058, 1.111, 1.038, 1.048, 1.187, 1.06, 1.034, 1.067, 1.096, 1.28, 1.114, 1.06, 1.104, 1.168, 1.133, 1.19, 1.094, 1.14, 1.234, 1.288, 1.137, 1.231, 1.257, 1.123, 1.254, 1.024, 1.02, 1.028, 1.027, 1.018, 1.052, 1.097, 1.034, 1.064, 1.033, 1.042, 1.159, 1.056, 1.032, 1.06, 1.119, 1.059, 1.083, 1.229, 1.104, 1.056, 1.092, 1.2, 1.097, 1.144, 1.117, 1.171, 1.087, 1.123, 1.337, 1.165, 1.2, 1.0, 1.258, 1.128, 1.197, 1.228, 1.115, 1.133, 1.279, 1.214, 1.021, 1.019, 1.027, 1.025, 1.018, 1.0, 1.017, 1.024]): _vg.add([_i], _w, 'REPLACE')
_m = ob_rag_head.modifiers.new('Armature', 'ARMATURE')
_m.object = ob_armature
ob_rag_leg_l.parent = ob_basic_doll
ob_rag_leg_l.location = (0.0, 0.0, 0.0)
ob_rag_leg_l.lock_rotations_4d = False
ob_rag_leg_l.empty_display_type = 'ARROWS'
ob_rag_leg_l.lineart.crease_threshold = 0.0
_vg = ob_rag_leg_l.vertex_groups.new(name='Leg_b_l')
for _i, _w in zip([0, 1, 2, 3, 4, 5, 6, 7, 8, 9, 10, 11, 12, 13, 14, 15, 16, 17, 18, 19, 20, 21, 22, 23, 25, 26, 27, 31, 33, 34, 35, 36, 37, 38, 39, 40, 41, 42, 43, 44, 45, 46, 47, 48, 49], [0.8362, 0.01167, 0.0187, 0.05553, 0.05265, 0.001451, 0.0604, 0.03801, 0.04524, 0.9259, 0.9305, 0.832, 0.947, 0.8089, 0.8137, 0.8084, 0.1038, 0.1749, 0.1987, 0.07003, 0.06071, 0.1791, 0.1128, 0.07613, 0.002925, 0.008374, 0.006167, 0.0009113, 0.3216, 0.7402, 0.7891, 0.2222, 0.2007, 0.7161, 0.3173, 0.2266, 0.9415, 0.9372, 0.9399, 0.9416, 0.94, 0.9732, 0.9642, 0.9648, 0.9642]): _vg.add([_i], _w, 'REPLACE')
_vg = ob_rag_leg_l.vertex_groups.new(name='Leg_e_l')
for _i, _w in zip([0, 1, 2, 3, 4, 5, 6, 7, 8, 9, 10, 11, 12, 13, 14, 15, 16, 17, 18, 19, 20, 21, 22, 23, 24, 25, 26, 27, 28, 29, 30, 31, 32, 33, 34, 35, 36, 37, 38, 39, 40, 41, 42, 43, 44, 45, 47, 48, 49], [0.1523, 0.7521, 0.6578, 0.8804, 0.8247, 0.6074, 0.8727, 0.8467, 0.7278, 0.06789, 0.06034, 0.1476, 0.04471, 0.166, 0.1686, 0.166, 0.8182, 0.7417, 0.7539, 0.7815, 0.6894, 0.7749, 0.729, 0.7125, 0.7296, 0.6332, 0.9052, 0.8514, 0.6174, 0.9114, 0.87, 0.7549, 1.0, 0.6435, 0.2282, 0.192, 0.7187, 0.7068, 0.2645, 0.6165, 0.6887, 0.0509, 0.05441, 0.05386, 0.05336, 0.0522, 0.01493, 0.0113, 0.01493]): _vg.add([_i], _w, 'REPLACE')
_m = ob_rag_leg_l.modifiers.new('Armature', 'ARMATURE')
_m.object = ob_armature
ob_rag_leg_r.parent = ob_basic_doll
ob_rag_leg_r.location = (0.0, 0.0, 0.0)
ob_rag_leg_r.lock_rotations_4d = False
ob_rag_leg_r.empty_display_type = 'ARROWS'
ob_rag_leg_r.lineart.crease_threshold = 0.0
_vg = ob_rag_leg_r.vertex_groups.new(name='Leg_b_r')
for _i, _w in zip([0, 1, 2, 3, 4, 5, 6, 7, 8, 9, 10, 11, 12, 13, 14, 15, 16, 17, 18, 19, 20, 21, 22, 23, 25, 26, 27, 31, 33, 34, 35, 36, 37, 38, 39, 40, 41, 42, 43, 44, 45, 46, 47, 48, 49], [0.8362, 0.01167, 0.0187, 0.05553, 0.05265, 0.001451, 0.0604, 0.03801, 0.04524, 0.9259, 0.9305, 0.832, 0.947, 0.8089, 0.8137, 0.8084, 0.1038, 0.1749, 0.1987, 0.07003, 0.06071, 0.1791, 0.1128, 0.07613, 0.002925, 0.008374, 0.006167, 0.0009112, 0.3216, 0.7402, 0.7891, 0.2222, 0.2007, 0.7161, 0.3173, 0.2266, 0.9415, 0.9372, 0.9399, 0.9416, 0.94, 0.9732, 0.9642, 0.9648, 0.9372]): _vg.add([_i], _w, 'REPLACE')
_vg = ob_rag_leg_r.vertex_groups.new(name='Leg_e_r')
for _i, _w in zip([0, 1, 2, 3, 4, 5, 6, 7, 8, 9, 10, 11, 12, 13, 14, 15, 16, 17, 18, 19, 20, 21, 22, 23, 24, 25, 26, 27, 28, 29, 30, 31, 32, 33, 34, 35, 36, 37, 38, 39, 40, 41, 42, 43, 44, 45, 47, 48, 49], [0.1523, 0.7521, 0.6578, 0.8804, 0.8247, 0.6074, 0.8727, 0.8467, 0.7278, 0.06789, 0.06034, 0.1476, 0.04471, 0.166, 0.1686, 0.166, 0.8182, 0.7417, 0.7539, 0.7815, 0.6894, 0.7749, 0.729, 0.7125, 0.7296, 0.6332, 0.9052, 0.8514, 0.6174, 0.9114, 0.87, 0.7549, 1.0, 0.6435, 0.2282, 0.192, 0.7187, 0.7068, 0.2645, 0.6165, 0.6887, 0.0509, 0.05441, 0.05386, 0.05336, 0.0522, 0.01493, 0.0113, 0.05441]): _vg.add([_i], _w, 'REPLACE')
_m = ob_rag_leg_r.modifiers.new('Armature', 'ARMATURE')
_m.object = ob_armature
ob_rag_arm_r.parent = ob_basic_doll
ob_rag_arm_r.location = (0.0, 0.0, 0.0)
ob_rag_arm_r.lock_rotations_4d = False
ob_rag_arm_r.empty_display_type = 'ARROWS'
ob_rag_arm_r.lineart.crease_threshold = 0.0
_vg = ob_rag_arm_r.vertex_groups.new(name='Arm_b_r')
for _i, _w in zip([0, 1, 2, 3, 4, 5, 6, 7, 8, 9, 10, 11, 12, 13, 14, 15, 25, 26, 27, 28, 29, 30, 31, 32, 33, 34, 35, 36, 37, 38, 39, 40, 41], [0.05489, 0.05429, 0.03792, 0.05839, 0.003113, 0.008254, 0.05868, 0.05806, 0.8521, 0.8567, 0.8621, 0.8636, 0.8563, 0.8573, 0.8491, 0.8559, 0.2171, 0.2054, 0.1644, 0.1894, 0.2224, 0.2165, 0.1626, 0.2027, 0.9893, 0.9902, 0.9901, 0.9888, 0.9898, 0.9906, 0.9906, 0.9912, 0.9902]): _vg.add([_i], _w, 'REPLACE')
_vg = ob_rag_arm_r.vertex_groups.new(name='Arm_e_r')
for _i, _w in zip([0, 1, 2, 3, 4, 5, 6, 7, 8, 9, 10, 11, 12, 13, 14, 15, 16, 17, 18, 19, 20, 21, 22, 23, 24, 25, 26, 27, 28, 29, 30, 31, 32], [0.9859, 0.9713, 0.9649, 1.014, 0.9826, 1.081, 0.99, 0.9639, 0.1573, 0.1498, 0.1408, 0.1387, 0.1566, 0.1465, 0.1657, 0.1498, 1.035, 1.006, 0.9965, 1.061, 0.9991, 1.1, 1.04, 1.013, 1.0, 0.8107, 0.8139, 0.8426, 0.8166, 0.8174, 0.7945, 0.8922, 0.8136]): _vg.add([_i], _w, 'REPLACE')
_m = ob_rag_arm_r.modifiers.new('Armature', 'ARMATURE')
_m.object = ob_armature
ob_rag_arm_l.parent = ob_basic_doll
ob_rag_arm_l.location = (0.0, 0.0, 0.0)
ob_rag_arm_l.lock_rotations_4d = False
ob_rag_arm_l.empty_display_type = 'ARROWS'
ob_rag_arm_l.lineart.crease_threshold = 0.0
_vg = ob_rag_arm_l.vertex_groups.new(name='Arm_b_l')
for _i, _w in zip([0, 1, 2, 3, 4, 5, 6, 7, 8, 9, 10, 11, 12, 13, 14, 15, 25, 26, 27, 28, 29, 30, 31, 32, 33, 34, 35, 36, 37, 38, 39, 40, 41], [0.05489, 0.05429, 0.03792, 0.05839, 0.003113, 0.008254, 0.05868, 0.05806, 0.8521, 0.8567, 0.8621, 0.8636, 0.8563, 0.8573, 0.8491, 0.8559, 0.2171, 0.2054, 0.1644, 0.1894, 0.2224, 0.2165, 0.1626, 0.2027, 0.9893, 0.9902, 0.9901, 0.9888, 0.9898, 0.9906, 0.9906, 0.9912, 0.9902]): _vg.add([_i], _w, 'REPLACE')
_vg = ob_rag_arm_l.vertex_groups.new(name='Arm_e_l')
for _i, _w in zip([0, 1, 2, 3, 4, 5, 6, 7, 8, 9, 10, 11, 12, 13, 14, 15, 16, 17, 18, 19, 20, 21, 22, 23, 24, 25, 26, 27, 28, 29, 30, 31, 32], [0.9859, 0.9713, 0.9649, 1.014, 0.9826, 1.081, 0.99, 0.9639, 0.1573, 0.1498, 0.1408, 0.1387, 0.1566, 0.1465, 0.1657, 0.1498, 1.035, 1.006, 0.9965, 1.061, 0.9991, 1.1, 1.04, 1.013, 1.0, 0.8107, 0.8139, 0.8426, 0.8166, 0.8174, 0.7945, 0.8922, 0.8136]): _vg.add([_i], _w, 'REPLACE')
_m = ob_rag_arm_l.modifiers.new('Armature', 'ARMATURE')
_m.object = ob_armature
ob_rag_torso.parent = ob_basic_doll
ob_rag_torso.location = (0.0, 0.0, 0.0)
ob_rag_torso.lock_rotations_4d = False
ob_rag_torso.empty_display_type = 'ARROWS'
ob_rag_torso.lineart.crease_threshold = 0.0
_vg = ob_rag_torso.vertex_groups.new(name='Torso')
for _i, _w in zip([0, 1, 2, 3, 4, 5, 6, 7, 8, 9, 10, 11, 12, 13, 14, 15, 16, 17, 18, 19, 20, 21, 22, 23, 24, 25, 26, 27, 28, 29, 30, 31, 32, 33, 34, 35, 36, 37, 38, 39, 40, 41, 42, 43, 44, 45, 46, 47, 48, 49, 50, 51, 52, 53, 54, 55, 56, 57, 58, 59, 60, 61, 62, 63, 64, 65, 66, 67, 68, 69, 70, 71, 72, 73, 74, 75, 76, 77, 78, 79, 80, 81, 82, 83, 84, 85, 86, 87, 88, 89, 90, 91, 92, 93, 94, 95, 96, 97, 98, 99, 100, 101, 102, 103, 104, 105, 106, 107], [1.0, 1.0, 1.0, 1.0, 1.0, 1.0, 1.0, 1.0, 1.0, 1.0, 1.0, 1.0, 1.0, 1.001, 1.001, 1.0, 1.0, 1.001, 1.0, 1.001, 1.0, 1.0, 1.0, 1.0, 1.0, 1.0, 1.0, 1.0, 1.0, 1.0, 1.0, 1.0, 1.0, 1.0, 1.0, 1.0, 1.0, 1.0, 1.0, 1.0, 1.0, 1.0, 1.0, 1.0, 1.0, 1.0, 1.0, 1.0, 1.0, 1.0, 1.0, 1.0, 1.0, 1.0, 1.0, 1.0, 1.0, 1.0, 1.0, 1.0, 1.0, 1.0, 1.0, 1.0, 1.0, 1.0, 1.0, 1.0, 1.0, 1.0, 1.0, 1.0, 1.0, 1.0, 1.0, 1.0, 1.0, 1.0, 1.0, 1.0, 1.0, 1.0, 1.0, 1.0, 1.0, 1.0, 1.0, 1.0, 1.0, 1.0, 1.0, 1.0, 1.0, 1.0, 1.0, 1.0, 1.0, 1.0, 1.0, 1.0, 1.0, 1.0, 1.0, 1.0, 1.0, 1.0, 1.0, 1.0]): _vg.add([_i], _w, 'REPLACE')
_vg = ob_rag_torso.vertex_groups.new(name='Arm_b_l')
_vg = ob_rag_torso.vertex_groups.new(name='Arm_b_r')
_vg = ob_rag_torso.vertex_groups.new(name='Leg_b_l')
for _i, _w in zip([87, 88, 89, 90, 91, 92, 93, 94, 106], [0.5, 0.5, 0.5, 0.5, 0.5, 0.5, 0.5, 0.5, 0.5]): _vg.add([_i], _w, 'REPLACE')
_vg = ob_rag_torso.vertex_groups.new(name='Leg_b_r')
for _i, _w in zip([95, 96, 97, 98, 99, 100, 101, 102, 105], [0.5, 0.5, 0.5, 0.5, 0.5, 0.5, 0.5, 0.5, 0.5]): _vg.add([_i], _w, 'REPLACE')
_vg = ob_rag_torso.vertex_groups.new(name='Head')
for _i, _w in zip([75, 76, 77, 78, 79, 80, 81, 82, 83, 84, 85, 86, 107], [0.5, 0.5, 0.5, 0.5, 0.5, 0.5, 0.5, 0.5, 0.5, 0.5, 0.5, 0.5, 0.5]): _vg.add([_i], _w, 'REPLACE')
_m = ob_rag_torso.modifiers.new('Armature', 'ARMATURE')
_m.object = ob_armature

# ---- collection membership
col_collection_1.objects.link(ob_basic_doll)
col_collection_1.objects.link(ob_armature)
col_collection_1.objects.link(ob_rag_hole_leg_r)
col_collection_1.objects.link(ob_rag_hole_leg_l)
col_collection_1.objects.link(ob_rag_hole_head)
col_collection_1.objects.link(ob_rag_hole_arm_r)
col_collection_1.objects.link(ob_rag_hole_arm_l)
col_collection_1.objects.link(ob_rag_head)
col_collection_1.objects.link(ob_rag_leg_l)
col_collection_1.objects.link(ob_rag_leg_r)
col_collection_1.objects.link(ob_rag_arm_r)
col_collection_1.objects.link(ob_rag_arm_l)
col_collection_1.objects.link(ob_rag_torso)

# ---- scene / render settings (as saved in the file)
scene.frame_start = 1; scene.frame_end = 250; scene.frame_set(1)
scene.render.engine = 'BLENDER_EEVEE_NEXT'
scene.render.resolution_percentage = 50
scene.render.dither_intensity = 0.0
scene.cycles.use_denoising = False
scene.cycles.samples = 10
scene.cycles.sampling_pattern = 'TABULATED_SOBOL'
scene.cycles.light_sampling_threshold = 0.0
scene.cycles.use_adaptive_sampling = False
scene.cycles.use_light_tree = False
scene.cycles.blur_glossy = 0.0
scene.cycles.volume_bounces = 1
scene.cycles.pixel_filter_type = 'GAUSSIAN'
scene.cycles.sample_clamp_indirect = 0.0
scene.view_settings.view_transform = 'Standard'
bpy.context.view_layer.update()

# ---- added for rendering (the .blend has no active camera and no usable light): camera, sun
cam_auto = bpy.data.cameras.new('AutoCamera')
cam_auto.lens = 50.0
cam_auto.sensor_width = 36.0
cam_auto.clip_end = 1000.0
ob_auto_camera = bpy.data.objects.new('AutoCamera', cam_auto)
scene.collection.objects.link(ob_auto_camera)
ob_auto_camera.location = (7.46111, -8.95333, 6.21784)
ob_auto_camera.rotation_euler = (1.09748, -7.21219e-08, 0.694738)
scene.camera = ob_auto_camera
light_auto_sun = bpy.data.lights.new('AutoSun', 'SUN')
light_auto_sun.energy = 3.0
light_auto_sun.angle = 0.0523599
ob_auto_sun = bpy.data.objects.new('AutoSun', light_auto_sun)
scene.collection.objects.link(ob_auto_sun)
ob_auto_sun.rotation_euler = (0.872665, 0.174533, 0.523599)
bpy.context.view_layer.update()
